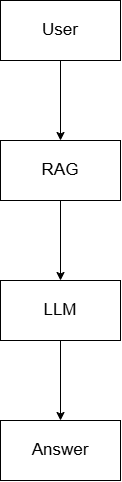

The diagram above was exported from draw.io. Its source (the exported page's mxGraphModel, read from the mxfile embedded in the PNG):
<mxGraphModel dx="740" dy="436" grid="1" gridSize="10" guides="1" tooltips="1" connect="1" arrows="1" fold="1" page="1" pageScale="1" pageWidth="850" pageHeight="1100" math="0" shadow="0">
  <root>
    <mxCell id="0" />
    <mxCell id="1" parent="0" />
    <mxCell id="4" value="" style="edgeStyle=none;html=1;" edge="1" parent="1" source="2" target="3">
      <mxGeometry relative="1" as="geometry" />
    </mxCell>
    <mxCell id="2" value="&lt;font style=&quot;font-size: 17px;&quot;&gt;User&lt;/font&gt;" style="rounded=0;whiteSpace=wrap;html=1;" vertex="1" parent="1">
      <mxGeometry x="230" y="30" width="120" height="60" as="geometry" />
    </mxCell>
    <mxCell id="6" value="" style="edgeStyle=none;html=1;" edge="1" parent="1" source="3" target="5">
      <mxGeometry relative="1" as="geometry" />
    </mxCell>
    <mxCell id="3" value="&lt;font style=&quot;font-size: 17px;&quot;&gt;RAG&lt;/font&gt;" style="rounded=0;whiteSpace=wrap;html=1;" vertex="1" parent="1">
      <mxGeometry x="230" y="170" width="120" height="60" as="geometry" />
    </mxCell>
    <mxCell id="8" value="" style="edgeStyle=none;html=1;" edge="1" parent="1" source="5" target="7">
      <mxGeometry relative="1" as="geometry" />
    </mxCell>
    <mxCell id="5" value="&lt;font style=&quot;font-size: 17px;&quot;&gt;LLM&lt;/font&gt;" style="whiteSpace=wrap;html=1;rounded=0;" vertex="1" parent="1">
      <mxGeometry x="230" y="310" width="120" height="60" as="geometry" />
    </mxCell>
    <mxCell id="7" value="&lt;font style=&quot;font-size: 17px;&quot;&gt;Answer&lt;/font&gt;" style="rounded=0;whiteSpace=wrap;html=1;" vertex="1" parent="1">
      <mxGeometry x="230" y="450" width="120" height="60" as="geometry" />
    </mxCell>
  </root>
</mxGraphModel>